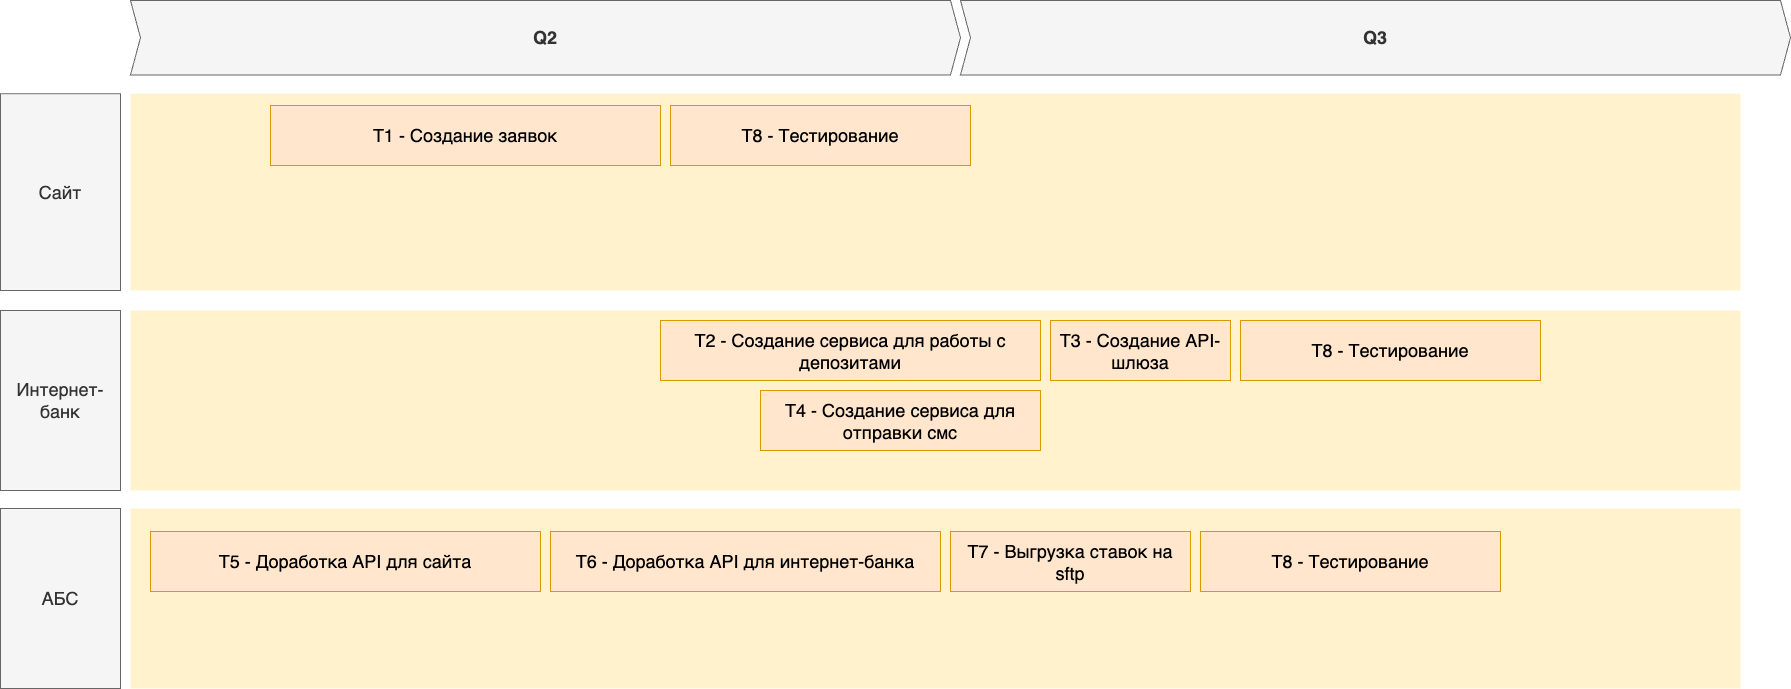

The diagram above was exported from draw.io. Its source (the exported page's mxGraphModel, read from the mxfile embedded in the PNG):
<mxGraphModel dx="5337" dy="3482" grid="1" gridSize="10" guides="1" tooltips="1" connect="1" arrows="1" fold="1" page="1" pageScale="1" pageWidth="3300" pageHeight="2339" math="0" shadow="0">
  <root>
    <mxCell id="3D7FDG2aXA9G618_Kong-0" />
    <mxCell id="3D7FDG2aXA9G618_Kong-1" parent="3D7FDG2aXA9G618_Kong-0" />
    <mxCell id="wGroBH12Sy7-OgBsN0fJ-2" value="" style="shape=rect;fillColor=#fff2cc;strokeColor=none;fontSize=24;html=1;whiteSpace=wrap;align=left;verticalAlign=top;spacing=5;rounded=0;" parent="3D7FDG2aXA9G618_Kong-1" vertex="1">
      <mxGeometry x="-2500" y="-930" width="1610" height="180" as="geometry" />
    </mxCell>
    <mxCell id="wGroBH12Sy7-OgBsN0fJ-4" value="" style="shape=rect;fillColor=#fff2cc;strokeColor=none;fontSize=24;html=1;whiteSpace=wrap;align=left;verticalAlign=top;spacing=5;rounded=0;" parent="3D7FDG2aXA9G618_Kong-1" vertex="1">
      <mxGeometry x="-2500" y="-1146.8" width="1610" height="196.8" as="geometry" />
    </mxCell>
    <mxCell id="wGroBH12Sy7-OgBsN0fJ-5" value="T1 - Создание заявок" style="shape=rect;fillColor=#ffe6cc;strokeColor=#d79b00;fontSize=18;html=1;whiteSpace=wrap;align=center;verticalAlign=middle;spacing=5;rounded=0;" parent="3D7FDG2aXA9G618_Kong-1" vertex="1">
      <mxGeometry x="-2360" y="-1135" width="390" height="60" as="geometry" />
    </mxCell>
    <mxCell id="wGroBH12Sy7-OgBsN0fJ-7" value="Сайт" style="rounded=0;whiteSpace=wrap;html=1;fillColor=#f5f5f5;fontColor=#333333;strokeColor=#666666;fontSize=18;" parent="3D7FDG2aXA9G618_Kong-1" vertex="1">
      <mxGeometry x="-2630" y="-1146.8" width="120" height="196.8" as="geometry" />
    </mxCell>
    <mxCell id="wGroBH12Sy7-OgBsN0fJ-8" value="Интернет-банк" style="rounded=0;whiteSpace=wrap;html=1;fillColor=#f5f5f5;fontColor=#333333;strokeColor=#666666;fontSize=18;" parent="3D7FDG2aXA9G618_Kong-1" vertex="1">
      <mxGeometry x="-2630" y="-930" width="120" height="180" as="geometry" />
    </mxCell>
    <mxCell id="wGroBH12Sy7-OgBsN0fJ-9" value="Q2" style="shape=step;perimeter=stepPerimeter;whiteSpace=wrap;html=1;fixedSize=1;size=10;fillColor=#f5f5f5;strokeColor=#666666;fontSize=18;fontStyle=1;align=center;rounded=0;fontColor=#333333;" parent="3D7FDG2aXA9G618_Kong-1" vertex="1">
      <mxGeometry x="-2500" y="-1240" width="830" height="74.4" as="geometry" />
    </mxCell>
    <mxCell id="wGroBH12Sy7-OgBsN0fJ-11" value="T3 -&amp;nbsp;Создание API-шлюза" style="shape=rect;fillColor=#ffe6cc;strokeColor=#d79b00;fontSize=18;html=1;whiteSpace=wrap;align=center;verticalAlign=top;spacing=5;rounded=0;" parent="3D7FDG2aXA9G618_Kong-1" vertex="1">
      <mxGeometry x="-1580" y="-920" width="180" height="60" as="geometry" />
    </mxCell>
    <mxCell id="wGroBH12Sy7-OgBsN0fJ-15" value="T2 - Создание сервиса для работы с депозитами" style="shape=rect;fillColor=#ffe6cc;strokeColor=#d79b00;fontSize=18;html=1;whiteSpace=wrap;align=center;verticalAlign=top;spacing=5;rounded=0;" parent="3D7FDG2aXA9G618_Kong-1" vertex="1">
      <mxGeometry x="-1970" y="-920" width="380" height="60" as="geometry" />
    </mxCell>
    <mxCell id="6ApbPmUPhJL3xPErM_Tb-0" value="" style="shape=rect;fillColor=#fff2cc;strokeColor=none;fontSize=24;html=1;whiteSpace=wrap;align=left;verticalAlign=top;spacing=5;rounded=0;" vertex="1" parent="3D7FDG2aXA9G618_Kong-1">
      <mxGeometry x="-2500" y="-732" width="1610" height="180" as="geometry" />
    </mxCell>
    <mxCell id="6ApbPmUPhJL3xPErM_Tb-1" value="АБС" style="rounded=0;whiteSpace=wrap;html=1;fillColor=#f5f5f5;fontColor=#333333;strokeColor=#666666;fontSize=18;" vertex="1" parent="3D7FDG2aXA9G618_Kong-1">
      <mxGeometry x="-2630" y="-732" width="120" height="180" as="geometry" />
    </mxCell>
    <mxCell id="6ApbPmUPhJL3xPErM_Tb-2" value="T6 - Доработка API для интернет-банка" style="shape=rect;fillColor=#ffe6cc;strokeColor=#d79b00;fontSize=18;html=1;whiteSpace=wrap;align=center;verticalAlign=middle;spacing=5;rounded=0;" vertex="1" parent="3D7FDG2aXA9G618_Kong-1">
      <mxGeometry x="-2080" y="-709" width="390" height="60" as="geometry" />
    </mxCell>
    <mxCell id="6ApbPmUPhJL3xPErM_Tb-3" value="T5 -&amp;nbsp;Доработка API для сайта" style="shape=rect;fillColor=#ffe6cc;strokeColor=#d79b00;fontSize=18;html=1;whiteSpace=wrap;align=center;verticalAlign=middle;spacing=5;rounded=0;" vertex="1" parent="3D7FDG2aXA9G618_Kong-1">
      <mxGeometry x="-2480" y="-709" width="390" height="60" as="geometry" />
    </mxCell>
    <mxCell id="6ApbPmUPhJL3xPErM_Tb-4" value="T4 - Создание сервиса для отправки смс" style="shape=rect;fillColor=#ffe6cc;strokeColor=#d79b00;fontSize=18;html=1;whiteSpace=wrap;align=center;verticalAlign=top;spacing=5;rounded=0;" vertex="1" parent="3D7FDG2aXA9G618_Kong-1">
      <mxGeometry x="-1870" y="-850" width="280" height="60" as="geometry" />
    </mxCell>
    <mxCell id="6ApbPmUPhJL3xPErM_Tb-5" value="T7 -&amp;nbsp;Выгрузка ставок на sftp" style="shape=rect;fillColor=#ffe6cc;strokeColor=#d79b00;fontSize=18;html=1;whiteSpace=wrap;align=center;verticalAlign=top;spacing=5;rounded=0;" vertex="1" parent="3D7FDG2aXA9G618_Kong-1">
      <mxGeometry x="-1680" y="-709" width="240" height="60" as="geometry" />
    </mxCell>
    <mxCell id="6ApbPmUPhJL3xPErM_Tb-6" value="T8 -&amp;nbsp;Тестирование" style="shape=rect;fillColor=#ffe6cc;strokeColor=#d79b00;fontSize=18;html=1;whiteSpace=wrap;align=center;verticalAlign=middle;spacing=5;rounded=0;" vertex="1" parent="3D7FDG2aXA9G618_Kong-1">
      <mxGeometry x="-1430" y="-709" width="300" height="60" as="geometry" />
    </mxCell>
    <mxCell id="6ApbPmUPhJL3xPErM_Tb-7" value="T8 -&amp;nbsp;Тестирование" style="shape=rect;fillColor=#ffe6cc;strokeColor=#d79b00;fontSize=18;html=1;whiteSpace=wrap;align=center;verticalAlign=middle;spacing=5;rounded=0;" vertex="1" parent="3D7FDG2aXA9G618_Kong-1">
      <mxGeometry x="-1390" y="-920" width="300" height="60" as="geometry" />
    </mxCell>
    <mxCell id="6ApbPmUPhJL3xPErM_Tb-8" value="T8 -&amp;nbsp;Тестирование" style="shape=rect;fillColor=#ffe6cc;strokeColor=#d79b00;fontSize=18;html=1;whiteSpace=wrap;align=center;verticalAlign=middle;spacing=5;rounded=0;" vertex="1" parent="3D7FDG2aXA9G618_Kong-1">
      <mxGeometry x="-1960" y="-1135" width="300" height="60" as="geometry" />
    </mxCell>
    <mxCell id="6ApbPmUPhJL3xPErM_Tb-9" value="Q3" style="shape=step;perimeter=stepPerimeter;whiteSpace=wrap;html=1;fixedSize=1;size=10;fillColor=#f5f5f5;strokeColor=#666666;fontSize=18;fontStyle=1;align=center;rounded=0;fontColor=#333333;" vertex="1" parent="3D7FDG2aXA9G618_Kong-1">
      <mxGeometry x="-1670" y="-1240" width="830" height="74.4" as="geometry" />
    </mxCell>
  </root>
</mxGraphModel>